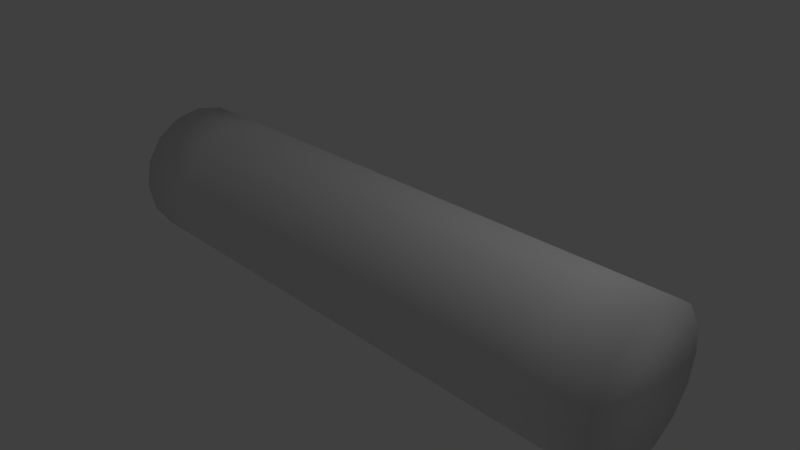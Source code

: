 # Source: log.blend  (saved by Blender 2.72.0; exported with 4.5.12 LTS)
import bpy
from mathutils import Matrix  # noqa: F401  (used for matrix-valued properties, if any)

bpy.ops.wm.read_factory_settings(use_empty=True)
scene = bpy.context.scene
scene.name = 'Scene'

# ---- collections
col_collection_1 = bpy.data.collections.new('Collection 1'); scene.collection.children.link(col_collection_1)

# ---- world
world_world = bpy.data.worlds.new('World'); scene.world = world_world
world_world.color = (0.05088, 0.05088, 0.05088)
world_world.use_sun_shadow = False
world_world.sun_shadow_jitter_overblur = 0.0
world_world.cycles.sampling_method = 'MANUAL'
world_world.cycles.sample_map_resolution = 256

# ---- cameras
cam_camera = bpy.data.cameras.new('Camera')
cam_camera.clip_end = 100.0
cam_camera.lens = 35.0
cam_camera.sensor_width = 32.0
cam_camera.sensor_height = 18.0
cam_camera.ortho_scale = 7.314
cam_camera.dof.focus_distance = 0.0
cam_camera.dof.aperture_fstop = 128.0

# ---- lights
light_lamp = bpy.data.lights.new('Lamp', 'POINT')
light_lamp.transmission_factor = 0.0
light_lamp.cutoff_distance = 30.0
light_lamp.energy = 100.0
light_lamp.shadow_buffer_clip_start = 1.001
light_lamp.shadow_soft_size = 0.1
light_lamp.shadow_maximum_resolution = 0.006
light_lamp.use_absolute_resolution = True
light_lamp.cycles.use_multiple_importance_sampling = False

# ---- meshes
me_cylinder_001 = bpy.data.meshes.new('Cylinder.001')
me_cylinder_001.from_pydata([(-4.0, 1.0, -1.192e-07), (4.0, 1.0, 2.384e-07), (-4.0, 0.9239, -0.3827), (4.0, 0.9239, -0.3827), (-4.0, 0.7071, -0.7071), (4.0, 0.7071, -0.7071), (-4.0, 0.3827, -0.9239), (4.0, 0.3827, -0.9239), (-4.0, -4.371e-08, -1.0), (4.0, -4.371e-08, -1.0), (-4.0, -0.3827, -0.9239), (4.0, -0.3827, -0.9239), (-4.0, -0.7071, -0.7071), (4.0, -0.7071, -0.7071), (-4.0, -0.9239, -0.3827), (4.0, -0.9239, -0.3827), (-4.0, -1.0, -2.384e-07), (4.0, -1.0, 1.192e-07), (-4.0, -0.9239, 0.3827), (4.0, -0.9239, 0.3827), (-4.0, -0.7071, 0.7071), (4.0, -0.7071, 0.7071), (-4.0, -0.3827, 0.9239), (4.0, -0.3827, 0.9239), (-4.0, 1.192e-08, 1.0), (4.0, 1.192e-08, 1.0), (-4.0, 0.3827, 0.9239), (4.0, 0.3827, 0.9239), (-4.0, 0.7071, 0.7071), (4.0, 0.7071, 0.7071), (-4.0, 0.9239, 0.3827), (4.0, 0.9239, 0.3827), (1.2e-07, 1.0, 7.368e-08), (1.515e-07, 0.9239, -0.3827), (2.111e-07, 0.7071, -0.7071), (2.111e-07, 0.3827, -0.9239), (3.303e-07, -4.371e-08, -1.0), (2.111e-07, -0.3827, -0.9239), (2.111e-07, -0.7071, -0.7071), (1.515e-07, -0.9239, -0.3827), (1.2e-07, -1.0, -7.732e-08), (9.189e-08, -0.9239, 0.3827), (-2.732e-08, -0.7071, 0.7071), (-2.732e-08, -0.3827, 0.9239), (-2.732e-08, 1.192e-08, 1.0), (-2.732e-08, 0.3827, 0.9239), (-2.732e-08, 0.7071, 0.7071), (9.189e-08, 0.9239, 0.3827), (2.0, 1.0, 1.788e-07), (2.0, 0.9239, -0.3827), (2.0, 0.7071, -0.7071), (2.0, 0.3827, -0.9239), (2.0, -4.371e-08, -1.0), (2.0, -0.3827, -0.9239), (2.0, -0.7071, -0.7071), (2.0, -0.9239, -0.3827), (2.0, -1.0, 0.0), (2.0, -0.9239, 0.3827), (2.0, -0.7071, 0.7071), (2.0, -0.3827, 0.9239), (2.0, 1.192e-08, 1.0), (2.0, 0.3827, 0.9239), (2.0, 0.7071, 0.7071), (2.0, 0.9239, 0.3827), (-2.0, 0.9239, -0.3827), (-2.0, 0.7071, -0.7071), (-2.0, 0.3827, -0.9239), (-2.0, -4.371e-08, -1.0), (-2.0, -0.3827, -0.9239), (-2.0, -0.7071, -0.7071), (-2.0, -0.9239, -0.3827), (-2.0, -1.0, -1.788e-07), (-2.0, -0.9239, 0.3827), (-2.0, -0.7071, 0.7071), (-2.0, -0.3827, 0.9239), (-2.0, 1.192e-08, 1.0), (-2.0, 0.3827, 0.9239), (-2.0, 0.7071, 0.7071), (-2.0, 0.9239, 0.3827), (-2.0, 1.0, 0.0), (3.0, 1.0, 2.384e-07), (3.0, 0.9239, -0.3827), (3.0, 0.7071, -0.7071), (3.0, 0.3827, -0.9239), (3.0, -4.371e-08, -1.0), (3.0, -0.3827, -0.9239), (3.0, -0.7071, -0.7071), (3.0, -0.9239, -0.3827), (3.0, -1.0, 0.0), (3.0, -0.9239, 0.3827), (3.0, -0.7071, 0.7071), (3.0, -0.3827, 0.9239), (3.0, 1.192e-08, 1.0), (3.0, 0.3827, 0.9239), (3.0, 0.7071, 0.7071), (3.0, 0.9239, 0.3827), (1.0, 0.9239, -0.3827), (1.0, 0.7071, -0.7071), (1.0, 0.3827, -0.9239), (1.0, -4.371e-08, -1.0), (1.0, -0.3827, -0.9239), (1.0, -0.7071, -0.7071), (1.0, -0.9239, -0.3827), (1.0, -1.0, -5.96e-08), (1.0, -0.9239, 0.3827), (1.0, -0.7071, 0.7071), (1.0, -0.3827, 0.9239), (1.0, 1.192e-08, 1.0), (1.0, 0.3827, 0.9239), (1.0, 0.7071, 0.7071), (1.0, 0.9239, 0.3827), (1.0, 1.0, 1.192e-07), (-1.0, 1.0, 5.96e-08), (-1.0, 0.9239, -0.3827), (-1.0, 0.7071, -0.7071), (-1.0, 0.3827, -0.9239), (-1.0, -4.371e-08, -1.0), (-1.0, -0.3827, -0.9239), (-1.0, -0.7071, -0.7071), (-1.0, -0.9239, -0.3827), (-1.0, -1.0, -1.192e-07), (-1.0, -0.9239, 0.3827), (-1.0, -0.7071, 0.7071), (-1.0, -0.3827, 0.9239), (-1.0, 1.192e-08, 1.0), (-1.0, 0.3827, 0.9239), (-1.0, 0.7071, 0.7071), (-1.0, 0.9239, 0.3827), (-3.0, 0.9239, -0.3827), (-3.0, 0.7071, -0.7071), (-3.0, 0.3827, -0.9239), (-3.0, -4.371e-08, -1.0), (-3.0, -0.3827, -0.9239), (-3.0, -0.7071, -0.7071), (-3.0, -0.9239, -0.3827), (-3.0, -1.0, -2.384e-07), (-3.0, -0.9239, 0.3827), (-3.0, -0.7071, 0.7071), (-3.0, -0.3827, 0.9239), (-3.0, 1.192e-08, 1.0), (-3.0, 0.3827, 0.9239), (-3.0, 0.7071, 0.7071), (-3.0, 0.9239, 0.3827), (-3.0, 1.0, 0.0)], [], [(80, 1, 3, 81), (81, 3, 5, 82), (82, 5, 7, 83), (83, 7, 9, 84), (84, 9, 11, 85), (85, 11, 13, 86), (86, 13, 15, 87), (87, 15, 17, 88), (88, 17, 19, 89), (89, 19, 21, 90), (90, 21, 23, 91), (91, 23, 25, 92), (92, 25, 27, 93), (93, 27, 29, 94), (3, 1, 31, 29, 27, 25, 23, 21, 19, 17, 15, 13, 11, 9, 7, 5), (95, 31, 1, 80), (94, 29, 31, 95), (0, 2, 4, 6, 8, 10, 12, 14, 16, 18, 20, 22, 24, 26, 28, 30), (112, 32, 33, 113), (113, 33, 34, 114), (114, 34, 35, 115), (115, 35, 36, 116), (116, 36, 37, 117), (117, 37, 38, 118), (118, 38, 39, 119), (119, 39, 40, 120), (120, 40, 41, 121), (121, 41, 42, 122), (122, 42, 43, 123), (123, 43, 44, 124), (124, 44, 45, 125), (125, 45, 46, 126), (127, 47, 32, 112), (126, 46, 47, 127), (111, 48, 49, 96), (96, 49, 50, 97), (97, 50, 51, 98), (98, 51, 52, 99), (99, 52, 53, 100), (100, 53, 54, 101), (101, 54, 55, 102), (102, 55, 56, 103), (103, 56, 57, 104), (104, 57, 58, 105), (105, 58, 59, 106), (106, 59, 60, 107), (107, 60, 61, 108), (108, 61, 62, 109), (110, 63, 48, 111), (109, 62, 63, 110), (143, 79, 64, 128), (128, 64, 65, 129), (129, 65, 66, 130), (130, 66, 67, 131), (131, 67, 68, 132), (132, 68, 69, 133), (133, 69, 70, 134), (134, 70, 71, 135), (135, 71, 72, 136), (136, 72, 73, 137), (137, 73, 74, 138), (138, 74, 75, 139), (139, 75, 76, 140), (140, 76, 77, 141), (142, 78, 79, 143), (141, 77, 78, 142), (48, 80, 81, 49), (49, 81, 82, 50), (50, 82, 83, 51), (51, 83, 84, 52), (52, 84, 85, 53), (53, 85, 86, 54), (54, 86, 87, 55), (55, 87, 88, 56), (56, 88, 89, 57), (57, 89, 90, 58), (58, 90, 91, 59), (59, 91, 92, 60), (60, 92, 93, 61), (61, 93, 94, 62), (63, 95, 80, 48), (62, 94, 95, 63), (32, 111, 96, 33), (33, 96, 97, 34), (34, 97, 98, 35), (35, 98, 99, 36), (36, 99, 100, 37), (37, 100, 101, 38), (38, 101, 102, 39), (39, 102, 103, 40), (40, 103, 104, 41), (41, 104, 105, 42), (42, 105, 106, 43), (43, 106, 107, 44), (44, 107, 108, 45), (45, 108, 109, 46), (47, 110, 111, 32), (46, 109, 110, 47), (79, 112, 113, 64), (64, 113, 114, 65), (65, 114, 115, 66), (66, 115, 116, 67), (67, 116, 117, 68), (68, 117, 118, 69), (69, 118, 119, 70), (70, 119, 120, 71), (71, 120, 121, 72), (72, 121, 122, 73), (73, 122, 123, 74), (74, 123, 124, 75), (75, 124, 125, 76), (76, 125, 126, 77), (78, 127, 112, 79), (77, 126, 127, 78), (0, 143, 128, 2), (2, 128, 129, 4), (4, 129, 130, 6), (6, 130, 131, 8), (8, 131, 132, 10), (10, 132, 133, 12), (12, 133, 134, 14), (14, 134, 135, 16), (16, 135, 136, 18), (18, 136, 137, 20), (20, 137, 138, 22), (22, 138, 139, 24), (24, 139, 140, 26), (26, 140, 141, 28), (30, 142, 143, 0), (28, 141, 142, 30)])
me_cylinder_001.polygons.foreach_set('use_smooth', [True] * 130)
me_cylinder_001.use_remesh_preserve_volume = False
me_cylinder_001.use_remesh_preserve_attributes = False
me_cylinder_001.use_mirror_vertex_groups = False
me_cylinder_001.update()

# ---- objects
ob_cylinder = bpy.data.objects.new('Cylinder', me_cylinder_001)
ob_lamp = bpy.data.objects.new('Lamp', light_lamp)
ob_camera = bpy.data.objects.new('Camera', cam_camera)

# ---- transforms, parenting, visibility, modifiers, constraints
ob_cylinder.location = (0.0, 0.0, 0.0)
ob_cylinder.lineart.crease_threshold = 0.0
ob_lamp.location = (4.076, 1.005, 5.904)
ob_lamp.rotation_euler = (0.6503, 0.05522, 1.866)
ob_lamp.lock_rotations_4d = False
ob_lamp.empty_display_type = 'ARROWS'
ob_lamp.color = (0.0, 0.0, 0.0, 0.0)
ob_lamp.lineart.crease_threshold = 0.0
ob_camera.location = (7.481, -6.508, 5.344)
ob_camera.rotation_euler = (1.109, 0.01082, 0.8149)
ob_camera.lock_rotations_4d = False
ob_camera.empty_display_type = 'ARROWS'
ob_camera.color = (0.0, 0.0, 0.0, 0.0)
ob_camera.display_type = 'WIRE'
ob_camera.lineart.crease_threshold = 0.0

# ---- collection membership
col_collection_1.objects.link(ob_cylinder)
col_collection_1.objects.link(ob_lamp)
col_collection_1.objects.link(ob_camera)

# ---- scene / render settings (as saved in the file)
scene.camera = ob_camera
scene.frame_start = 1; scene.frame_end = 250; scene.frame_set(1)
scene.render.engine = 'BLENDER_EEVEE_NEXT'
scene.render.resolution_percentage = 50
scene.render.dither_intensity = 0.0
scene.cycles.use_denoising = False
scene.cycles.samples = 10
scene.cycles.sampling_pattern = 'TABULATED_SOBOL'
scene.cycles.light_sampling_threshold = 0.0
scene.cycles.use_adaptive_sampling = False
scene.cycles.use_light_tree = False
scene.cycles.blur_glossy = 0.0
scene.cycles.pixel_filter_type = 'GAUSSIAN'
scene.cycles.sample_clamp_indirect = 0.0
scene.view_settings.view_transform = 'Standard'
bpy.context.view_layer.update()
